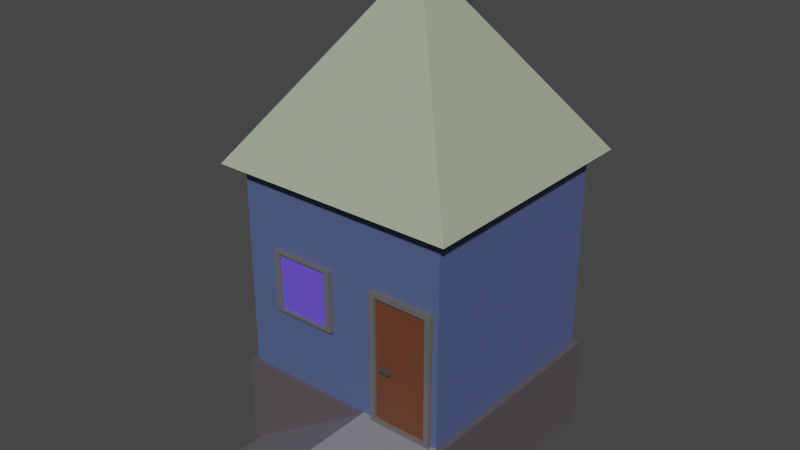 # Source: improved_house.blend  (saved by Blender 2.83.19; exported with 4.5.12 LTS)
import bpy
from mathutils import Matrix  # noqa: F401  (used for matrix-valued properties, if any)

bpy.ops.wm.read_factory_settings(use_empty=True)
scene = bpy.context.scene
scene.name = 'Scene'

# ---- collections
col_collection = bpy.data.collections.new('Collection'); scene.collection.children.link(col_collection)

# ---- materials (node trees are filled in below, after node groups)
mat_walls = bpy.data.materials.new('Walls')
mat_walls.alpha_threshold = 0.0
mat_walls.use_transparent_shadow = False
mat_walls.line_color = (0.0, 0.0, 0.0, 1.0)
mat_frame = bpy.data.materials.new('Frame')
mat_frame.use_transparent_shadow = False
mat_window = bpy.data.materials.new('Window')
mat_window.use_transparent_shadow = False
mat_door = bpy.data.materials.new('door')
mat_door.use_transparent_shadow = False
mat_handle = bpy.data.materials.new('Handle')
mat_handle.use_transparent_shadow = False
mat_stairs = bpy.data.materials.new('Stairs')
mat_stairs.use_transparent_shadow = False
mat_foundation = bpy.data.materials.new('foundation')
mat_foundation.use_transparent_shadow = False
mat_roof = bpy.data.materials.new('Roof')
mat_roof.use_transparent_shadow = False
mat_chimney = bpy.data.materials.new('chimney')
mat_chimney.use_transparent_shadow = False

# ---- material node trees
mat_walls.use_nodes = True; mat_walls.node_tree.nodes.clear()
_N = mat_walls.node_tree.nodes; _L = mat_walls.node_tree.links
n0 = _N.new('ShaderNodeOutputMaterial'); n0.name = 'Material Output'; n0.location = (300, 300)
n1 = _N.new('ShaderNodeBsdfPrincipled'); n1.name = 'Principled BSDF'; n1.location = (10, 300)
n1.distribution = 'GGX'
n1.subsurface_method = 'BURLEY'
n1.inputs[0].default_value = (0.08347, 0.117, 0.2598, 1.0)
n1.inputs[2].default_value = 0.4
n1.inputs[3].default_value = 1.45
n1.inputs[27].default_value = (0.0, 0.0, 0.0, 1.0)
n1.inputs[28].default_value = 1.0
_L.new(n1.outputs[0], n0.inputs[0])
n0.is_active_output = True
mat_frame.use_nodes = True; mat_frame.node_tree.nodes.clear()
_N = mat_frame.node_tree.nodes; _L = mat_frame.node_tree.links
n0 = _N.new('ShaderNodeBsdfPrincipled'); n0.name = 'Principled BSDF'; n0.location = (10, 300)
n0.distribution = 'GGX'
n0.subsurface_method = 'BURLEY'
n0.inputs[0].default_value = (0.1282, 0.1232, 0.127, 1.0)
n0.inputs[3].default_value = 1.45
n0.inputs[27].default_value = (0.0, 0.0, 0.0, 1.0)
n0.inputs[28].default_value = 1.0
n1 = _N.new('ShaderNodeOutputMaterial'); n1.name = 'Material Output'; n1.location = (300, 300)
_L.new(n0.outputs[0], n1.inputs[0])
n1.is_active_output = True
mat_window.use_nodes = True; mat_window.node_tree.nodes.clear()
_N = mat_window.node_tree.nodes; _L = mat_window.node_tree.links
n0 = _N.new('ShaderNodeBsdfPrincipled'); n0.name = 'Principled BSDF'; n0.location = (10, 300)
n0.distribution = 'GGX'
n0.subsurface_method = 'BURLEY'
n0.inputs[0].default_value = (0.1437, 0.08625, 0.8, 1.0)
n0.inputs[3].default_value = 1.45
n0.inputs[27].default_value = (0.0, 0.0, 0.0, 1.0)
n0.inputs[28].default_value = 1.0
n1 = _N.new('ShaderNodeOutputMaterial'); n1.name = 'Material Output'; n1.location = (300, 300)
_L.new(n0.outputs[0], n1.inputs[0])
n1.is_active_output = True
mat_door.use_nodes = True; mat_door.node_tree.nodes.clear()
_N = mat_door.node_tree.nodes; _L = mat_door.node_tree.links
n0 = _N.new('ShaderNodeBsdfPrincipled'); n0.name = 'Principled BSDF'; n0.location = (10, 300)
n0.distribution = 'GGX'
n0.subsurface_method = 'BURLEY'
n0.inputs[0].default_value = (0.1473, 0.04807, 0.02367, 1.0)
n0.inputs[3].default_value = 1.45
n0.inputs[27].default_value = (0.0, 0.0, 0.0, 1.0)
n0.inputs[28].default_value = 1.0
n1 = _N.new('ShaderNodeOutputMaterial'); n1.name = 'Material Output'; n1.location = (300, 300)
_L.new(n0.outputs[0], n1.inputs[0])
n1.is_active_output = True
mat_handle.use_nodes = True; mat_handle.node_tree.nodes.clear()
_N = mat_handle.node_tree.nodes; _L = mat_handle.node_tree.links
n0 = _N.new('ShaderNodeBsdfPrincipled'); n0.name = 'Principled BSDF'; n0.location = (10, 300)
n0.distribution = 'GGX'
n0.subsurface_method = 'BURLEY'
n0.inputs[0].default_value = (0.06372, 0.06372, 0.06372, 1.0)
n0.inputs[3].default_value = 1.45
n0.inputs[27].default_value = (0.0, 0.0, 0.0, 1.0)
n0.inputs[28].default_value = 1.0
n1 = _N.new('ShaderNodeOutputMaterial'); n1.name = 'Material Output'; n1.location = (300, 300)
_L.new(n0.outputs[0], n1.inputs[0])
n1.is_active_output = True
mat_stairs.use_nodes = True; mat_stairs.node_tree.nodes.clear()
_N = mat_stairs.node_tree.nodes; _L = mat_stairs.node_tree.links
n0 = _N.new('ShaderNodeBsdfPrincipled'); n0.name = 'Principled BSDF'; n0.location = (10, 300)
n0.distribution = 'GGX'
n0.subsurface_method = 'BURLEY'
n0.inputs[0].default_value = (0.2403, 0.2289, 0.2668, 1.0)
n0.inputs[3].default_value = 1.45
n0.inputs[27].default_value = (0.0, 0.0, 0.0, 1.0)
n0.inputs[28].default_value = 1.0
n1 = _N.new('ShaderNodeOutputMaterial'); n1.name = 'Material Output'; n1.location = (300, 300)
_L.new(n0.outputs[0], n1.inputs[0])
n1.is_active_output = True
mat_foundation.use_nodes = True; mat_foundation.node_tree.nodes.clear()
_N = mat_foundation.node_tree.nodes; _L = mat_foundation.node_tree.links
n0 = _N.new('ShaderNodeBsdfPrincipled'); n0.name = 'Principled BSDF'; n0.location = (10, 300)
n0.distribution = 'GGX'
n0.subsurface_method = 'BURLEY'
n0.inputs[0].default_value = (0.0985, 0.08381, 0.0947, 1.0)
n0.inputs[3].default_value = 1.45
n0.inputs[27].default_value = (0.0, 0.0, 0.0, 1.0)
n0.inputs[28].default_value = 1.0
n1 = _N.new('ShaderNodeOutputMaterial'); n1.name = 'Material Output'; n1.location = (300, 300)
_L.new(n0.outputs[0], n1.inputs[0])
n1.is_active_output = True
mat_roof.use_nodes = True; mat_roof.node_tree.nodes.clear()
_N = mat_roof.node_tree.nodes; _L = mat_roof.node_tree.links
n0 = _N.new('ShaderNodeBsdfPrincipled'); n0.name = 'Principled BSDF'; n0.location = (10, 300)
n0.distribution = 'GGX'
n0.subsurface_method = 'BURLEY'
n0.inputs[0].default_value = (0.3632, 0.4109, 0.2992, 1.0)
n0.inputs[3].default_value = 1.45
n0.inputs[27].default_value = (0.0, 0.0, 0.0, 1.0)
n0.inputs[28].default_value = 1.0
n1 = _N.new('ShaderNodeOutputMaterial'); n1.name = 'Material Output'; n1.location = (300, 300)
_L.new(n0.outputs[0], n1.inputs[0])
n1.is_active_output = True
mat_chimney.use_nodes = True; mat_chimney.node_tree.nodes.clear()
_N = mat_chimney.node_tree.nodes; _L = mat_chimney.node_tree.links
n0 = _N.new('ShaderNodeBsdfPrincipled'); n0.name = 'Principled BSDF'; n0.location = (10, 300)
n0.distribution = 'GGX'
n0.subsurface_method = 'BURLEY'
n0.inputs[0].default_value = (0.06998, 0.06998, 0.06998, 1.0)
n0.inputs[3].default_value = 1.45
n0.inputs[27].default_value = (0.0, 0.0, 0.0, 1.0)
n0.inputs[28].default_value = 1.0
n1 = _N.new('ShaderNodeOutputMaterial'); n1.name = 'Material Output'; n1.location = (300, 300)
_L.new(n0.outputs[0], n1.inputs[0])
n1.is_active_output = True

# ---- world
world_world = bpy.data.worlds.new('World'); scene.world = world_world
world_world.use_nodes = True; world_world.node_tree.nodes.clear()
_N = world_world.node_tree.nodes; _L = world_world.node_tree.links
n0 = _N.new('ShaderNodeOutputWorld'); n0.name = 'World Output'; n0.location = (300, 300)
n1 = _N.new('ShaderNodeBackground'); n1.name = 'Background'; n1.location = (10, 300)
n1.inputs[0].default_value = (0.05088, 0.05088, 0.05088, 1.0)
_L.new(n1.outputs[0], n0.inputs[0])
n0.is_active_output = True
world_world.color = (0.05088, 0.05088, 0.05088)
world_world.use_sun_shadow = False
world_world.sun_shadow_jitter_overblur = 0.0

# ---- meshes
me_cube = bpy.data.meshes.new('Cube')
me_cube.from_pydata([(1.0, 1.0, 1.999), (1.0, 1.0, -0.00081), (1.0, -1.0, 1.999), (1.0, -1.0, -0.00081), (-1.0, 1.0, 1.999), (-1.0, 1.0, -0.00081), (-1.0, -1.0, 1.999), (-1.0, -1.0, -0.00081), (-1.14, -1.14, 1.896), (0.0, 0.0, 3.557), (-1.14, 1.14, 1.896), (1.14, -1.14, 1.896), (1.14, 1.14, 1.896), (-1.0, 1.0, -0.8399), (-1.0, -1.0, -0.8399), (1.0, 1.0, -0.8399), (1.0, -1.0, -0.8399), (0.2427, -1.0, -0.00081), (0.2537, -1.0, -0.8399), (0.2427, -1.626, -0.00081), (1.0, -1.626, -0.00081), (0.2537, -1.626, -0.8399), (1.0, -1.626, -0.8399), (-1.0, -1.626, -0.8399), (0.399, -1.043, 0.03622), (0.399, -1.043, 1.174), (0.3501, -0.4434, -0.01269), (0.3501, -0.4434, 1.223), (0.9012, -1.043, 0.03622), (0.9012, -1.043, 1.174), (0.9501, -0.4434, -0.01269), (0.9501, -0.4434, 1.223), (0.3501, -1.043, -0.01269), (0.3501, -1.043, 1.223), (0.9501, -1.043, 1.223), (0.9501, -1.043, -0.01269), (0.399, -1.018, 0.03622), (0.399, -1.018, 1.174), (0.9012, -1.018, 1.174), (0.9012, -1.018, 0.03622), (0.4645, -1.073, 0.54), (0.4645, -1.073, 0.5697), (0.4645, -1.043, 0.54), (0.4645, -1.043, 0.5697), (0.5744, -1.073, 0.54), (0.5744, -1.073, 0.5697), (0.5744, -1.043, 0.54), (0.5744, -1.043, 0.5697), (0.4963, -1.043, 0.54), (0.4963, -1.043, 0.5697), (0.4963, -1.073, 0.54), (0.4963, -1.073, 0.5697), (0.4645, -1.009, 0.5697), (0.4645, -1.009, 0.54), (0.4963, -1.009, 0.54), (0.4963, -1.009, 0.5697), (-0.6213, -1.046, 0.6822), (-0.6213, -1.046, 1.205), (-0.6702, -0.4459, 0.6597), (-0.6702, -0.4459, 1.228), (-0.1191, -1.046, 0.6822), (-0.1191, -1.046, 1.205), (-0.07021, -0.4459, 0.6597), (-0.07021, -0.4459, 1.228), (-0.6702, -1.046, 0.6597), (-0.6702, -1.046, 1.228), (-0.07021, -1.046, 1.228), (-0.07021, -1.046, 0.6597), (-0.6213, -1.02, 0.6822), (-0.6213, -1.02, 1.205), (-0.1191, -1.02, 1.205), (-0.1191, -1.02, 0.6822), (0.5272, 1.033, 0.7618), (0.5272, 1.033, 1.285), (0.5761, 0.4334, 0.7393), (0.5761, 0.4334, 1.307), (0.02504, 1.033, 0.7618), (0.02504, 1.033, 1.285), (-0.02387, 0.4334, 0.7393), (-0.02387, 0.4334, 1.307), (0.5761, 1.033, 0.7393), (0.5761, 1.033, 1.307), (-0.02387, 1.033, 1.307), (-0.02387, 1.033, 0.7393), (0.5272, 1.008, 0.7618), (0.5272, 1.008, 1.285), (0.02504, 1.008, 1.285), (0.02504, 1.008, 0.7618), (-0.06564, 0.4428, 2.63), (-0.06564, 0.4428, 3.261), (-0.06564, 0.5741, 2.63), (-0.06564, 0.5741, 3.261), (0.06564, 0.4428, 2.63), (0.06564, 0.4428, 3.261), (0.06564, 0.5741, 2.63), (0.06564, 0.5741, 3.261), (-1.058, 1.066, -0.8399), (-1.058, -1.044, -0.8399), (1.052, 1.066, -0.8399), (1.052, -1.044, -0.8399), (0.2649, -1.044, -0.8399), (-1.058, 1.066, -0.004251), (-1.058, -1.044, -0.004251), (1.052, 1.066, -0.004251), (0.2649, -1.044, -0.004251), (1.052, -1.044, -0.004251)], [], [(0, 4, 6, 2), (3, 2, 6, 7, 17), (7, 6, 4, 5), (7, 5, 13, 14), (1, 0, 2, 3), (5, 4, 0, 1), (8, 9, 10), (10, 9, 12), (12, 9, 11), (11, 9, 8), (10, 12, 11, 8), (13, 15, 16, 18, 14), (1, 3, 16, 15), (5, 1, 15, 13), (17, 14, 23, 19), (20, 19, 21, 22), (18, 16, 22, 21), (14, 17, 7), (21, 19, 23), (14, 18, 21, 23), (3, 17, 19, 20), (16, 3, 20, 22), (32, 33, 27, 26), (26, 27, 31, 30), (30, 31, 34, 35), (29, 25, 37, 38), (26, 30, 35, 32), (31, 27, 33, 34), (24, 25, 33, 32), (29, 28, 35, 34), (28, 24, 32, 35), (25, 29, 34, 33), (39, 38, 37, 36), (28, 29, 38, 39), (24, 28, 39, 36), (25, 24, 36, 37), (40, 41, 43, 42), (48, 49, 47, 46), (46, 47, 45, 44), (50, 51, 41, 40), (48, 46, 44, 50), (49, 43, 41, 51), (47, 49, 51, 45), (42, 48, 50, 40), (44, 45, 51, 50), (42, 43, 52, 53), (53, 52, 55, 54), (49, 48, 54, 55), (48, 42, 53, 54), (43, 49, 55, 52), (64, 65, 59, 58), (58, 59, 63, 62), (62, 63, 66, 67), (61, 57, 69, 70), (58, 62, 67, 64), (63, 59, 65, 66), (56, 57, 65, 64), (61, 60, 67, 66), (60, 56, 64, 67), (57, 61, 66, 65), (71, 70, 69, 68), (60, 61, 70, 71), (56, 60, 71, 68), (57, 56, 68, 69), (80, 81, 75, 74), (74, 75, 79, 78), (78, 79, 82, 83), (77, 73, 85, 86), (74, 78, 83, 80), (79, 75, 81, 82), (72, 73, 81, 80), (77, 76, 83, 82), (76, 72, 80, 83), (73, 77, 82, 81), (87, 86, 85, 84), (76, 77, 86, 87), (72, 76, 87, 84), (73, 72, 84, 85), (88, 89, 91, 90), (90, 91, 95, 94), (94, 95, 93, 92), (92, 93, 89, 88), (90, 94, 92, 88), (95, 91, 89, 93), (96, 98, 99, 100, 97), (101, 102, 104, 105, 103), (98, 103, 105, 99), (96, 101, 103, 98), (100, 104, 102, 97), (99, 105, 104, 100), (97, 102, 101, 96)])
me_cube.polygons.foreach_set('material_index', [0, 0, 0, 6, 0, 0, 7, 7, 7, 7, 7, 6, 6, 6, 5, 5, 5, 6, 5, 5, 5, 5, 1, 1, 1, 1, 1, 1, 1, 1, 1, 1, 3, 1, 1, 1, 4, 4, 4, 4, 4, 4, 4, 4, 4, 4, 4, 4, 4, 4, 1, 1, 1, 1, 1, 1, 1, 1, 1, 1, 2, 1, 1, 1, 1, 1, 1, 1, 1, 1, 1, 1, 1, 1, 2, 1, 1, 1, 8, 8, 8, 8, 8, 8, 6, 6, 6, 6, 6, 6, 6])
_uv = me_cube.uv_layers.new(name='UVMap')
_uv.uv.foreach_set('vector', [0.625, 0.5, 0.875, 0.5, 0.875, 0.75, 0.625, 0.75, 0.375, 0.75, 0.625, 0.75, 0.625, 1.0, 0.375, 1.0, 0.375, 0.8447, 0.375, 0.0, 0.625, 0.0, 0.625, 0.25, 0.375, 0.25, 0.375, 0.0, 0.375, 0.25, 0.375, 0.25, 0.375, 0.0, 0.375, 0.5, 0.625, 0.5, 0.625, 0.75, 0.375, 0.75, 0.375, 0.25, 0.625, 0.25, 0.625, 0.5, 0.375, 0.5, 0.375, 0.0, 0.625, 0.25, 0.375, 0.25, 0.375, 0.25, 0.625, 0.5, 0.375, 0.5, 0.375, 0.5, 0.625, 0.75, 0.375, 0.75, 0.375, 0.75, 0.625, 1.0, 0.375, 1.0, 0.125, 0.5, 0.375, 0.5, 0.375, 0.75, 0.125, 0.75, 0.125, 0.5, 0.375, 0.5, 0.375, 0.75, 0.2817, 0.75, 0.125, 0.75, 0.375, 0.5, 0.375, 0.75, 0.375, 0.75, 0.375, 0.5, 0.375, 0.25, 0.375, 0.5, 0.375, 0.5, 0.375, 0.25, 0.375, 0.8447, 0.375, 1.0, 0.375, 1.0, 0.375, 0.8447, 0.375, 0.75, 0.375, 0.8447, 0.375, 0.8433, 0.375, 0.75, 0.2817, 0.75, 0.375, 0.75, 0.375, 0.75, 0.2817, 0.75, 0.375, 1.0, 0.375, 0.8447, 0.375, 1.0, 0.375, 0.8433, 0.375, 0.8447, 0.375, 1.0, 0.125, 0.75, 0.2817, 0.75, 0.2817, 0.75, 0.125, 0.75, 0.375, 0.75, 0.375, 0.8447, 0.375, 0.8447, 0.375, 0.75, 0.375, 0.75, 0.375, 0.75, 0.375, 0.75, 0.375, 0.75, 0.375, 0.0, 0.625, 0.0, 0.625, 0.25, 0.375, 0.25, 0.375, 0.25, 0.625, 0.25, 0.625, 0.5, 0.375, 0.5, 0.375, 0.5, 0.625, 0.5, 0.625, 0.75, 0.375, 0.75, 0.6151, 0.7704, 0.6151, 0.9796, 0.6151, 0.9796, 0.6151, 0.7704, 0.125, 0.5, 0.375, 0.5, 0.375, 0.75, 0.125, 0.75, 0.625, 0.5, 0.875, 0.5, 0.875, 0.75, 0.625, 0.75, 0.3849, 0.9796, 0.6151, 0.9796, 0.625, 1.0, 0.375, 1.0, 0.6151, 0.7704, 0.3849, 0.7704, 0.375, 0.75, 0.625, 0.75, 0.3849, 0.7704, 0.3849, 0.9796, 0.375, 1.0, 0.375, 0.75, 0.6151, 0.9796, 0.6151, 0.7704, 0.625, 0.75, 0.625, 1.0, 0.3849, 0.7704, 0.6151, 0.7704, 0.6151, 0.9796, 0.3849, 0.9796, 0.3849, 0.7704, 0.6151, 0.7704, 0.6151, 0.7704, 0.3849, 0.7704, 0.3849, 0.9796, 0.3849, 0.7704, 0.3849, 0.7704, 0.3849, 0.9796, 0.6151, 0.9796, 0.3849, 0.9796, 0.3849, 0.9796, 0.6151, 0.9796, 0.375, 0.0, 0.625, 0.0, 0.625, 0.25, 0.375, 0.25, 0.375, 0.3225, 0.625, 0.3225, 0.625, 0.5, 0.375, 0.5, 0.375, 0.5, 0.625, 0.5, 0.625, 0.75, 0.375, 0.75, 0.375, 0.9275, 0.625, 0.9275, 0.625, 1.0, 0.375, 1.0, 0.1975, 0.5, 0.375, 0.5, 0.375, 0.75, 0.1975, 0.75, 0.8025, 0.5, 0.875, 0.5, 0.875, 0.75, 0.8025, 0.75, 0.625, 0.5, 0.8025, 0.5, 0.8025, 0.75, 0.625, 0.75, 0.125, 0.5, 0.1975, 0.5, 0.1975, 0.75, 0.125, 0.75, 0.375, 0.75, 0.625, 0.75, 0.625, 0.9275, 0.375, 0.9275, 0.375, 0.25, 0.625, 0.25, 0.625, 0.25, 0.375, 0.25, 0.375, 0.25, 0.625, 0.25, 0.625, 0.3225, 0.375, 0.3225, 0.625, 0.3225, 0.375, 0.3225, 0.375, 0.3225, 0.625, 0.3225, 0.1975, 0.5, 0.125, 0.5, 0.125, 0.5, 0.1975, 0.5, 0.875, 0.5, 0.8025, 0.5, 0.8025, 0.5, 0.875, 0.5, 0.375, 0.0, 0.625, 0.0, 0.625, 0.25, 0.375, 0.25, 0.375, 0.25, 0.625, 0.25, 0.625, 0.5, 0.375, 0.5, 0.375, 0.5, 0.625, 0.5, 0.625, 0.75, 0.375, 0.75, 0.6151, 0.7704, 0.6151, 0.9796, 0.6151, 0.9796, 0.6151, 0.7704, 0.125, 0.5, 0.375, 0.5, 0.375, 0.75, 0.125, 0.75, 0.625, 0.5, 0.875, 0.5, 0.875, 0.75, 0.625, 0.75, 0.3849, 0.9796, 0.6151, 0.9796, 0.625, 1.0, 0.375, 1.0, 0.6151, 0.7704, 0.3849, 0.7704, 0.375, 0.75, 0.625, 0.75, 0.3849, 0.7704, 0.3849, 0.9796, 0.375, 1.0, 0.375, 0.75, 0.6151, 0.9796, 0.6151, 0.7704, 0.625, 0.75, 0.625, 1.0, 0.3849, 0.7704, 0.6151, 0.7704, 0.6151, 0.9796, 0.3849, 0.9796, 0.3849, 0.7704, 0.6151, 0.7704, 0.6151, 0.7704, 0.3849, 0.7704, 0.3849, 0.9796, 0.3849, 0.7704, 0.3849, 0.7704, 0.3849, 0.9796, 0.6151, 0.9796, 0.3849, 0.9796, 0.3849, 0.9796, 0.6151, 0.9796, 0.375, 0.0, 0.625, 0.0, 0.625, 0.25, 0.375, 0.25, 0.375, 0.25, 0.625, 0.25, 0.625, 0.5, 0.375, 0.5, 0.375, 0.5, 0.625, 0.5, 0.625, 0.75, 0.375, 0.75, 0.6151, 0.7704, 0.6151, 0.9796, 0.6151, 0.9796, 0.6151, 0.7704, 0.125, 0.5, 0.375, 0.5, 0.375, 0.75, 0.125, 0.75, 0.625, 0.5, 0.875, 0.5, 0.875, 0.75, 0.625, 0.75, 0.3849, 0.9796, 0.6151, 0.9796, 0.625, 1.0, 0.375, 1.0, 0.6151, 0.7704, 0.3849, 0.7704, 0.375, 0.75, 0.625, 0.75, 0.3849, 0.7704, 0.3849, 0.9796, 0.375, 1.0, 0.375, 0.75, 0.6151, 0.9796, 0.6151, 0.7704, 0.625, 0.75, 0.625, 1.0, 0.3849, 0.7704, 0.6151, 0.7704, 0.6151, 0.9796, 0.3849, 0.9796, 0.3849, 0.7704, 0.6151, 0.7704, 0.6151, 0.7704, 0.3849, 0.7704, 0.3849, 0.9796, 0.3849, 0.7704, 0.3849, 0.7704, 0.3849, 0.9796, 0.6151, 0.9796, 0.3849, 0.9796, 0.3849, 0.9796, 0.6151, 0.9796, 0.375, 0.0, 0.625, 0.0, 0.625, 0.25, 0.375, 0.25, 0.375, 0.25, 0.625, 0.25, 0.625, 0.5, 0.375, 0.5, 0.375, 0.5, 0.625, 0.5, 0.625, 0.75, 0.375, 0.75, 0.375, 0.75, 0.625, 0.75, 0.625, 1.0, 0.375, 1.0, 0.125, 0.5, 0.375, 0.5, 0.375, 0.75, 0.125, 0.75, 0.625, 0.5, 0.875, 0.5, 0.875, 0.75, 0.625, 0.75, 0.125, 0.5, 0.375, 0.5, 0.375, 0.75, 0.2817, 0.75, 0.125, 0.75, 0.125, 0.5, 0.125, 0.75, 0.2817, 0.75, 0.375, 0.75, 0.375, 0.5, 0.375, 0.5, 0.375, 0.5, 0.375, 0.75, 0.375, 0.75, 0.125, 0.5, 0.125, 0.5, 0.375, 0.5, 0.375, 0.5, 0.2817, 0.75, 0.2817, 0.75, 0.125, 0.75, 0.125, 0.75, 0.375, 0.75, 0.375, 0.75, 0.2817, 0.75, 0.2817, 0.75, 0.125, 0.75, 0.125, 0.75, 0.125, 0.5, 0.125, 0.5])
me_cube.materials.append(mat_walls)
me_cube.materials.append(mat_frame)
me_cube.materials.append(mat_window)
me_cube.materials.append(mat_door)
me_cube.materials.append(mat_handle)
me_cube.materials.append(mat_stairs)
me_cube.materials.append(mat_foundation)
me_cube.materials.append(mat_roof)
me_cube.materials.append(mat_chimney)
me_cube.use_remesh_preserve_volume = False
me_cube.use_remesh_preserve_attributes = False
me_cube.use_mirror_vertex_groups = False
me_cube.update()

# ---- objects
ob_cube = bpy.data.objects.new('Cube', me_cube)

# ---- transforms, parenting, visibility, modifiers, constraints
ob_cube.location = (0.0, 0.0, 0.0)
ob_cube.lock_rotations_4d = False
ob_cube.empty_display_type = 'ARROWS'
ob_cube.lineart.crease_threshold = 0.0

# ---- collection membership
col_collection.objects.link(ob_cube)

# ---- scene / render settings (as saved in the file)
scene.frame_start = 1; scene.frame_end = 250; scene.frame_set(1)
scene.render.engine = 'BLENDER_EEVEE_NEXT'
scene.cycles.use_denoising = False
scene.cycles.samples = 128
scene.cycles.sampling_pattern = 'TABULATED_SOBOL'
scene.cycles.use_adaptive_sampling = False
scene.cycles.use_light_tree = False
scene.view_settings.view_transform = 'Filmic'
bpy.context.view_layer.update()

# ---- added for rendering (the .blend has no active camera and no usable light): camera, sun
cam_auto = bpy.data.cameras.new('AutoCamera')
cam_auto.lens = 50.0
cam_auto.sensor_width = 36.0
cam_auto.clip_end = 1000.0
ob_auto_camera = bpy.data.objects.new('AutoCamera', cam_auto)
scene.collection.objects.link(ob_auto_camera)
ob_auto_camera.location = (5.24813, -6.54075, 5.55687)
ob_auto_camera.rotation_euler = (1.09748, -7.21219e-08, 0.694738)
scene.camera = ob_auto_camera
light_auto_sun = bpy.data.lights.new('AutoSun', 'SUN')
light_auto_sun.energy = 3.0
light_auto_sun.angle = 0.0523599
ob_auto_sun = bpy.data.objects.new('AutoSun', light_auto_sun)
scene.collection.objects.link(ob_auto_sun)
ob_auto_sun.rotation_euler = (0.872665, 0.174533, 0.523599)
bpy.context.view_layer.update()
